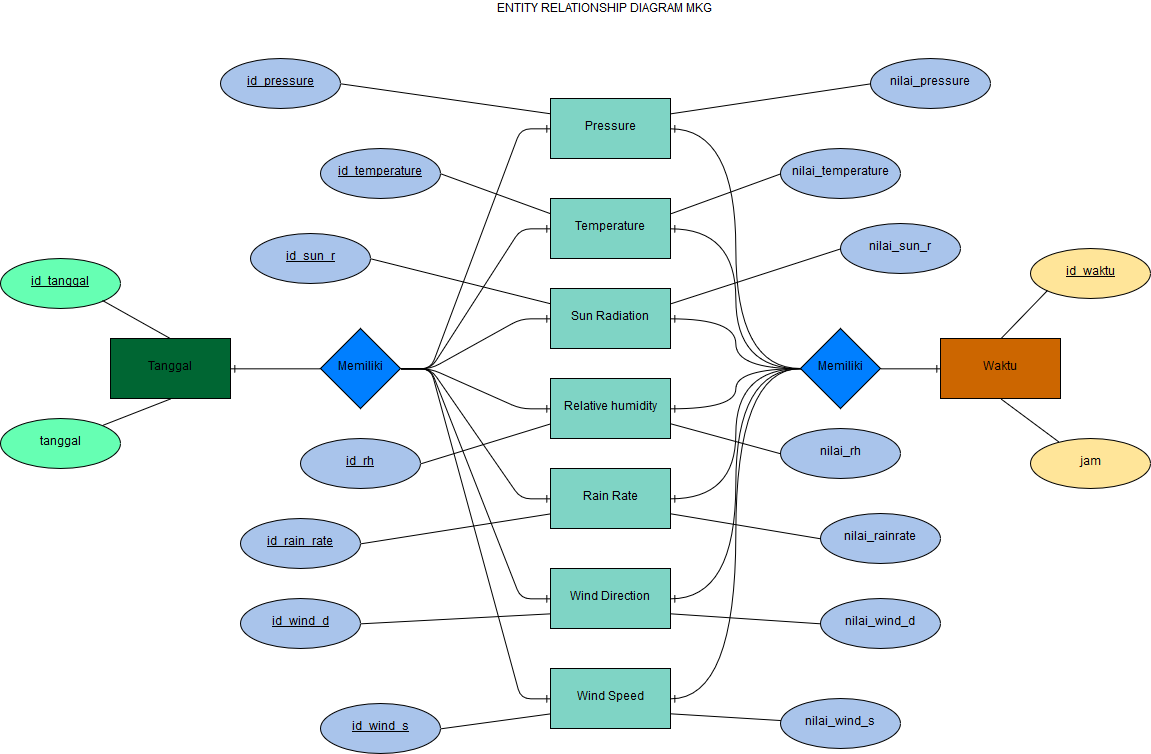

The diagram above was exported from draw.io. Its source (the exported page's mxGraphModel, read from the mxfile embedded in the PNG):
<mxGraphModel dx="1798" dy="868" grid="1" gridSize="10" guides="1" tooltips="1" connect="1" arrows="1" fold="1" page="1" pageScale="1" pageWidth="1169" pageHeight="827" math="0" shadow="0">
  <root>
    <mxCell id="0" />
    <mxCell id="1" parent="0" />
    <mxCell id="KXLQwZPffELPSZS_uhJu-1" value="Pressure" style="rounded=0;whiteSpace=wrap;html=1;fillColor=#7FD4C5;" vertex="1" parent="1">
      <mxGeometry x="560" y="130" width="120" height="60" as="geometry" />
    </mxCell>
    <mxCell id="KXLQwZPffELPSZS_uhJu-2" value="Temperature" style="rounded=0;whiteSpace=wrap;html=1;fillColor=#7FD4C5;" vertex="1" parent="1">
      <mxGeometry x="560" y="230" width="120" height="60" as="geometry" />
    </mxCell>
    <mxCell id="KXLQwZPffELPSZS_uhJu-3" value="Sun Radiation" style="rounded=0;whiteSpace=wrap;html=1;fillColor=#7FD4C5;" vertex="1" parent="1">
      <mxGeometry x="560" y="320" width="120" height="60" as="geometry" />
    </mxCell>
    <mxCell id="KXLQwZPffELPSZS_uhJu-4" value="Relative humidity" style="rounded=0;whiteSpace=wrap;html=1;fillColor=#7FD4C5;" vertex="1" parent="1">
      <mxGeometry x="560" y="410" width="120" height="60" as="geometry" />
    </mxCell>
    <mxCell id="KXLQwZPffELPSZS_uhJu-5" value="Rain Rate" style="rounded=0;whiteSpace=wrap;html=1;fillColor=#7FD4C5;" vertex="1" parent="1">
      <mxGeometry x="560" y="500" width="120" height="60" as="geometry" />
    </mxCell>
    <mxCell id="KXLQwZPffELPSZS_uhJu-6" value="Wind Direction" style="rounded=0;whiteSpace=wrap;html=1;fillColor=#7FD4C5;" vertex="1" parent="1">
      <mxGeometry x="560" y="600" width="120" height="60" as="geometry" />
    </mxCell>
    <mxCell id="KXLQwZPffELPSZS_uhJu-7" value="Wind Speed" style="rounded=0;whiteSpace=wrap;html=1;fillColor=#7FD4C5;" vertex="1" parent="1">
      <mxGeometry x="560" y="700" width="120" height="60" as="geometry" />
    </mxCell>
    <mxCell id="KXLQwZPffELPSZS_uhJu-10" value="Tanggal" style="rounded=0;whiteSpace=wrap;html=1;fillColor=#006633;" vertex="1" parent="1">
      <mxGeometry x="120" y="370" width="120" height="60" as="geometry" />
    </mxCell>
    <mxCell id="KXLQwZPffELPSZS_uhJu-11" value="Waktu" style="rounded=0;whiteSpace=wrap;html=1;fillColor=#CC6600;" vertex="1" parent="1">
      <mxGeometry x="950" y="370" width="120" height="60" as="geometry" />
    </mxCell>
    <mxCell id="KXLQwZPffELPSZS_uhJu-12" value="tanggal" style="ellipse;whiteSpace=wrap;html=1;fillColor=#66FFB3;" vertex="1" parent="1">
      <mxGeometry x="10" y="450" width="120" height="50" as="geometry" />
    </mxCell>
    <mxCell id="KXLQwZPffELPSZS_uhJu-13" value="&lt;u&gt;id_tanggal&lt;/u&gt;" style="ellipse;whiteSpace=wrap;html=1;fillColor=#66FFB3;" vertex="1" parent="1">
      <mxGeometry x="10" y="290" width="120" height="50" as="geometry" />
    </mxCell>
    <mxCell id="KXLQwZPffELPSZS_uhJu-14" value="&lt;u&gt;id_waktu&lt;/u&gt;" style="ellipse;whiteSpace=wrap;html=1;fillColor=#FFE599;" vertex="1" parent="1">
      <mxGeometry x="1040" y="280" width="120" height="50" as="geometry" />
    </mxCell>
    <mxCell id="KXLQwZPffELPSZS_uhJu-15" value="jam" style="ellipse;whiteSpace=wrap;html=1;fillColor=#FFE599;" vertex="1" parent="1">
      <mxGeometry x="1040" y="470" width="120" height="50" as="geometry" />
    </mxCell>
    <mxCell id="KXLQwZPffELPSZS_uhJu-18" value="nilai_pressure" style="ellipse;whiteSpace=wrap;html=1;fillColor=#A9C4EB;" vertex="1" parent="1">
      <mxGeometry x="880" y="90" width="120" height="50" as="geometry" />
    </mxCell>
    <mxCell id="KXLQwZPffELPSZS_uhJu-19" value="&lt;u&gt;id_pressure&lt;/u&gt;" style="ellipse;whiteSpace=wrap;html=1;fillColor=#A9C4EB;" vertex="1" parent="1">
      <mxGeometry x="230" y="90" width="120" height="50" as="geometry" />
    </mxCell>
    <mxCell id="KXLQwZPffELPSZS_uhJu-20" value="Memiliki" style="rhombus;whiteSpace=wrap;html=1;fillColor=#007FFF;" vertex="1" parent="1">
      <mxGeometry x="330" y="360" width="80" height="80" as="geometry" />
    </mxCell>
    <mxCell id="KXLQwZPffELPSZS_uhJu-21" value="Memiliki" style="rhombus;whiteSpace=wrap;html=1;fillColor=#007FFF;" vertex="1" parent="1">
      <mxGeometry x="810" y="360" width="80" height="80" as="geometry" />
    </mxCell>
    <mxCell id="KXLQwZPffELPSZS_uhJu-23" value="" style="edgeStyle=entityRelationEdgeStyle;fontSize=12;html=1;endArrow=ERone;endFill=1;entryX=0;entryY=0.5;entryDx=0;entryDy=0;exitX=1;exitY=0.5;exitDx=0;exitDy=0;" edge="1" parent="1" source="KXLQwZPffELPSZS_uhJu-20" target="KXLQwZPffELPSZS_uhJu-1">
      <mxGeometry width="100" height="100" relative="1" as="geometry">
        <mxPoint x="410" y="295" as="sourcePoint" />
        <mxPoint x="510" y="195" as="targetPoint" />
      </mxGeometry>
    </mxCell>
    <mxCell id="KXLQwZPffELPSZS_uhJu-24" value="" style="edgeStyle=entityRelationEdgeStyle;fontSize=12;html=1;endArrow=ERone;endFill=1;entryX=0;entryY=0.5;entryDx=0;entryDy=0;exitX=1;exitY=0.5;exitDx=0;exitDy=0;" edge="1" parent="1" source="KXLQwZPffELPSZS_uhJu-20" target="KXLQwZPffELPSZS_uhJu-2">
      <mxGeometry width="100" height="100" relative="1" as="geometry">
        <mxPoint x="420.3333333333335" y="410.3333333333335" as="sourcePoint" />
        <mxPoint x="570.3333333333335" y="170.33333333333348" as="targetPoint" />
      </mxGeometry>
    </mxCell>
    <mxCell id="KXLQwZPffELPSZS_uhJu-25" value="" style="edgeStyle=entityRelationEdgeStyle;fontSize=12;html=1;endArrow=ERone;endFill=1;entryX=0;entryY=0.5;entryDx=0;entryDy=0;exitX=1;exitY=0.5;exitDx=0;exitDy=0;" edge="1" parent="1" source="KXLQwZPffELPSZS_uhJu-20" target="KXLQwZPffELPSZS_uhJu-3">
      <mxGeometry width="100" height="100" relative="1" as="geometry">
        <mxPoint x="420.3333333333335" y="410.3333333333335" as="sourcePoint" />
        <mxPoint x="570.3333333333335" y="270.3333333333335" as="targetPoint" />
      </mxGeometry>
    </mxCell>
    <mxCell id="KXLQwZPffELPSZS_uhJu-26" value="" style="edgeStyle=entityRelationEdgeStyle;fontSize=12;html=1;endArrow=ERone;endFill=1;entryX=0;entryY=0.5;entryDx=0;entryDy=0;exitX=1;exitY=0.5;exitDx=0;exitDy=0;" edge="1" parent="1" source="KXLQwZPffELPSZS_uhJu-20" target="KXLQwZPffELPSZS_uhJu-4">
      <mxGeometry width="100" height="100" relative="1" as="geometry">
        <mxPoint x="420.3333333333335" y="410.3333333333335" as="sourcePoint" />
        <mxPoint x="570.3333333333335" y="360.3333333333335" as="targetPoint" />
      </mxGeometry>
    </mxCell>
    <mxCell id="KXLQwZPffELPSZS_uhJu-27" value="" style="edgeStyle=entityRelationEdgeStyle;fontSize=12;html=1;endArrow=ERone;endFill=1;entryX=0;entryY=0.5;entryDx=0;entryDy=0;exitX=1;exitY=0.5;exitDx=0;exitDy=0;" edge="1" parent="1" source="KXLQwZPffELPSZS_uhJu-20" target="KXLQwZPffELPSZS_uhJu-5">
      <mxGeometry width="100" height="100" relative="1" as="geometry">
        <mxPoint x="420.3333333333335" y="410.3333333333335" as="sourcePoint" />
        <mxPoint x="570.3333333333335" y="450.3333333333335" as="targetPoint" />
      </mxGeometry>
    </mxCell>
    <mxCell id="KXLQwZPffELPSZS_uhJu-28" value="" style="edgeStyle=entityRelationEdgeStyle;fontSize=12;html=1;endArrow=ERone;endFill=1;entryX=0;entryY=0.5;entryDx=0;entryDy=0;" edge="1" parent="1" target="KXLQwZPffELPSZS_uhJu-6">
      <mxGeometry width="100" height="100" relative="1" as="geometry">
        <mxPoint x="410" y="400" as="sourcePoint" />
        <mxPoint x="570.3333333333335" y="540.3333333333335" as="targetPoint" />
      </mxGeometry>
    </mxCell>
    <mxCell id="KXLQwZPffELPSZS_uhJu-29" value="" style="edgeStyle=entityRelationEdgeStyle;fontSize=12;html=1;endArrow=ERone;endFill=1;entryX=0;entryY=0.5;entryDx=0;entryDy=0;exitX=1;exitY=0.5;exitDx=0;exitDy=0;" edge="1" parent="1" source="KXLQwZPffELPSZS_uhJu-20" target="KXLQwZPffELPSZS_uhJu-7">
      <mxGeometry width="100" height="100" relative="1" as="geometry">
        <mxPoint x="420" y="410" as="sourcePoint" />
        <mxPoint x="570.3333333333335" y="640.3333333333335" as="targetPoint" />
      </mxGeometry>
    </mxCell>
    <mxCell id="KXLQwZPffELPSZS_uhJu-30" value="" style="fontSize=12;html=1;endArrow=ERone;endFill=1;exitX=0;exitY=0.5;exitDx=0;exitDy=0;entryX=1;entryY=0.5;entryDx=0;entryDy=0;" edge="1" parent="1" source="KXLQwZPffELPSZS_uhJu-20" target="KXLQwZPffELPSZS_uhJu-10">
      <mxGeometry width="100" height="100" relative="1" as="geometry">
        <mxPoint x="10" y="880" as="sourcePoint" />
        <mxPoint x="270" y="690" as="targetPoint" />
      </mxGeometry>
    </mxCell>
    <mxCell id="KXLQwZPffELPSZS_uhJu-31" value="" style="fontSize=12;html=1;endArrow=ERone;endFill=1;entryX=1;entryY=0.5;entryDx=0;entryDy=0;edgeStyle=orthogonalEdgeStyle;curved=1;" edge="1" parent="1" target="KXLQwZPffELPSZS_uhJu-1">
      <mxGeometry width="100" height="100" relative="1" as="geometry">
        <mxPoint x="810" y="400" as="sourcePoint" />
        <mxPoint x="910" y="550" as="targetPoint" />
      </mxGeometry>
    </mxCell>
    <mxCell id="KXLQwZPffELPSZS_uhJu-33" value="" style="fontSize=12;html=1;endArrow=ERone;endFill=1;entryX=1;entryY=0.5;entryDx=0;entryDy=0;edgeStyle=orthogonalEdgeStyle;curved=1;exitX=0;exitY=0.5;exitDx=0;exitDy=0;" edge="1" parent="1" source="KXLQwZPffELPSZS_uhJu-21" target="KXLQwZPffELPSZS_uhJu-2">
      <mxGeometry width="100" height="100" relative="1" as="geometry">
        <mxPoint x="820" y="410" as="sourcePoint" />
        <mxPoint x="690.3333333333335" y="170.33333333333348" as="targetPoint" />
      </mxGeometry>
    </mxCell>
    <mxCell id="KXLQwZPffELPSZS_uhJu-34" value="" style="fontSize=12;html=1;endArrow=ERone;endFill=1;entryX=1;entryY=0.5;entryDx=0;entryDy=0;edgeStyle=orthogonalEdgeStyle;curved=1;exitX=0;exitY=0.5;exitDx=0;exitDy=0;" edge="1" parent="1" source="KXLQwZPffELPSZS_uhJu-21" target="KXLQwZPffELPSZS_uhJu-3">
      <mxGeometry width="100" height="100" relative="1" as="geometry">
        <mxPoint x="820.3333333333335" y="410.3333333333335" as="sourcePoint" />
        <mxPoint x="690.3333333333335" y="270.3333333333335" as="targetPoint" />
      </mxGeometry>
    </mxCell>
    <mxCell id="KXLQwZPffELPSZS_uhJu-35" value="" style="fontSize=12;html=1;endArrow=ERone;endFill=1;entryX=1;entryY=0.5;entryDx=0;entryDy=0;edgeStyle=orthogonalEdgeStyle;curved=1;" edge="1" parent="1" target="KXLQwZPffELPSZS_uhJu-4">
      <mxGeometry width="100" height="100" relative="1" as="geometry">
        <mxPoint x="810" y="400" as="sourcePoint" />
        <mxPoint x="690.3333333333335" y="360.3333333333335" as="targetPoint" />
      </mxGeometry>
    </mxCell>
    <mxCell id="KXLQwZPffELPSZS_uhJu-36" value="" style="fontSize=12;html=1;endArrow=ERone;endFill=1;entryX=1;entryY=0.5;entryDx=0;entryDy=0;edgeStyle=orthogonalEdgeStyle;curved=1;" edge="1" parent="1" target="KXLQwZPffELPSZS_uhJu-5">
      <mxGeometry width="100" height="100" relative="1" as="geometry">
        <mxPoint x="810" y="400" as="sourcePoint" />
        <mxPoint x="690.3333333333335" y="450.3333333333335" as="targetPoint" />
      </mxGeometry>
    </mxCell>
    <mxCell id="KXLQwZPffELPSZS_uhJu-37" value="" style="fontSize=12;html=1;endArrow=ERone;endFill=1;entryX=1;entryY=0.5;entryDx=0;entryDy=0;edgeStyle=orthogonalEdgeStyle;curved=1;exitX=0;exitY=0.5;exitDx=0;exitDy=0;" edge="1" parent="1" source="KXLQwZPffELPSZS_uhJu-21" target="KXLQwZPffELPSZS_uhJu-6">
      <mxGeometry width="100" height="100" relative="1" as="geometry">
        <mxPoint x="820" y="410" as="sourcePoint" />
        <mxPoint x="690.3333333333335" y="540.3333333333335" as="targetPoint" />
      </mxGeometry>
    </mxCell>
    <mxCell id="KXLQwZPffELPSZS_uhJu-38" value="" style="fontSize=12;html=1;endArrow=ERone;endFill=1;entryX=1;entryY=0.5;entryDx=0;entryDy=0;edgeStyle=orthogonalEdgeStyle;curved=1;" edge="1" parent="1" target="KXLQwZPffELPSZS_uhJu-7">
      <mxGeometry width="100" height="100" relative="1" as="geometry">
        <mxPoint x="810" y="400" as="sourcePoint" />
        <mxPoint x="690.3333333333335" y="625.3333333333335" as="targetPoint" />
      </mxGeometry>
    </mxCell>
    <mxCell id="KXLQwZPffELPSZS_uhJu-40" value="" style="edgeStyle=entityRelationEdgeStyle;fontSize=12;html=1;endArrow=ERone;endFill=1;entryX=0;entryY=0.5;entryDx=0;entryDy=0;exitX=1;exitY=0.5;exitDx=0;exitDy=0;" edge="1" parent="1" source="KXLQwZPffELPSZS_uhJu-21" target="KXLQwZPffELPSZS_uhJu-11">
      <mxGeometry width="100" height="100" relative="1" as="geometry">
        <mxPoint x="10" y="880" as="sourcePoint" />
        <mxPoint x="110" y="780" as="targetPoint" />
      </mxGeometry>
    </mxCell>
    <mxCell id="KXLQwZPffELPSZS_uhJu-41" value="&lt;u&gt;id_temperature&lt;/u&gt;" style="ellipse;whiteSpace=wrap;html=1;fillColor=#A9C4EB;" vertex="1" parent="1">
      <mxGeometry x="330" y="180" width="120" height="50" as="geometry" />
    </mxCell>
    <mxCell id="KXLQwZPffELPSZS_uhJu-42" value="&lt;u&gt;id_sun_r&lt;/u&gt;" style="ellipse;whiteSpace=wrap;html=1;fillColor=#A9C4EB;" vertex="1" parent="1">
      <mxGeometry x="260" y="265" width="120" height="50" as="geometry" />
    </mxCell>
    <mxCell id="KXLQwZPffELPSZS_uhJu-43" value="&lt;u&gt;id_rh&lt;/u&gt;" style="ellipse;whiteSpace=wrap;html=1;fillColor=#A9C4EB;" vertex="1" parent="1">
      <mxGeometry x="310" y="470" width="120" height="50" as="geometry" />
    </mxCell>
    <mxCell id="KXLQwZPffELPSZS_uhJu-44" value="&lt;u&gt;id_rain_rate&lt;/u&gt;" style="ellipse;whiteSpace=wrap;html=1;fillColor=#A9C4EB;" vertex="1" parent="1">
      <mxGeometry x="250" y="550" width="120" height="50" as="geometry" />
    </mxCell>
    <mxCell id="KXLQwZPffELPSZS_uhJu-45" value="&lt;u&gt;id_wind_d&lt;/u&gt;" style="ellipse;whiteSpace=wrap;html=1;fillColor=#A9C4EB;" vertex="1" parent="1">
      <mxGeometry x="250" y="630" width="120" height="50" as="geometry" />
    </mxCell>
    <mxCell id="KXLQwZPffELPSZS_uhJu-46" value="&lt;u&gt;id_wind_s&lt;/u&gt;" style="ellipse;whiteSpace=wrap;html=1;fillColor=#A9C4EB;" vertex="1" parent="1">
      <mxGeometry x="330" y="735" width="120" height="50" as="geometry" />
    </mxCell>
    <mxCell id="KXLQwZPffELPSZS_uhJu-47" value="nilai_wind_s" style="ellipse;whiteSpace=wrap;html=1;fillColor=#A9C4EB;" vertex="1" parent="1">
      <mxGeometry x="790" y="730" width="120" height="50" as="geometry" />
    </mxCell>
    <mxCell id="KXLQwZPffELPSZS_uhJu-48" value="nilai_wind_d" style="ellipse;whiteSpace=wrap;html=1;fillColor=#A9C4EB;" vertex="1" parent="1">
      <mxGeometry x="830" y="630" width="120" height="50" as="geometry" />
    </mxCell>
    <mxCell id="KXLQwZPffELPSZS_uhJu-49" value="nilai_rainrate" style="ellipse;whiteSpace=wrap;html=1;fillColor=#A9C4EB;" vertex="1" parent="1">
      <mxGeometry x="830" y="545" width="120" height="50" as="geometry" />
    </mxCell>
    <mxCell id="KXLQwZPffELPSZS_uhJu-50" value="nilai_rh" style="ellipse;whiteSpace=wrap;html=1;fillColor=#A9C4EB;" vertex="1" parent="1">
      <mxGeometry x="790" y="460" width="120" height="50" as="geometry" />
    </mxCell>
    <mxCell id="KXLQwZPffELPSZS_uhJu-51" value="nilai_temperature" style="ellipse;whiteSpace=wrap;html=1;fillColor=#A9C4EB;" vertex="1" parent="1">
      <mxGeometry x="790" y="180" width="120" height="50" as="geometry" />
    </mxCell>
    <mxCell id="KXLQwZPffELPSZS_uhJu-52" value="nilai_sun_r" style="ellipse;whiteSpace=wrap;html=1;fillColor=#A9C4EB;" vertex="1" parent="1">
      <mxGeometry x="850" y="255" width="120" height="50" as="geometry" />
    </mxCell>
    <mxCell id="KXLQwZPffELPSZS_uhJu-56" value="" style="endArrow=none;html=1;entryX=1;entryY=1;entryDx=0;entryDy=0;exitX=0.5;exitY=0;exitDx=0;exitDy=0;" edge="1" parent="1" source="KXLQwZPffELPSZS_uhJu-10" target="KXLQwZPffELPSZS_uhJu-13">
      <mxGeometry width="50" height="50" relative="1" as="geometry">
        <mxPoint x="10" y="860" as="sourcePoint" />
        <mxPoint x="60" y="810" as="targetPoint" />
      </mxGeometry>
    </mxCell>
    <mxCell id="KXLQwZPffELPSZS_uhJu-57" value="" style="endArrow=none;html=1;entryX=1;entryY=0;entryDx=0;entryDy=0;exitX=0.5;exitY=1;exitDx=0;exitDy=0;" edge="1" parent="1" source="KXLQwZPffELPSZS_uhJu-10" target="KXLQwZPffELPSZS_uhJu-12">
      <mxGeometry width="50" height="50" relative="1" as="geometry">
        <mxPoint x="190.33333333333348" y="380.3333333333335" as="sourcePoint" />
        <mxPoint x="122" y="342" as="targetPoint" />
      </mxGeometry>
    </mxCell>
    <mxCell id="KXLQwZPffELPSZS_uhJu-58" value="" style="endArrow=none;html=1;entryX=1;entryY=0.5;entryDx=0;entryDy=0;exitX=0;exitY=0.25;exitDx=0;exitDy=0;" edge="1" parent="1" source="KXLQwZPffELPSZS_uhJu-1" target="KXLQwZPffELPSZS_uhJu-19">
      <mxGeometry width="50" height="50" relative="1" as="geometry">
        <mxPoint x="190.33333333333348" y="440.3333333333335" as="sourcePoint" />
        <mxPoint x="122" y="467" as="targetPoint" />
      </mxGeometry>
    </mxCell>
    <mxCell id="KXLQwZPffELPSZS_uhJu-59" value="" style="endArrow=none;html=1;entryX=1;entryY=0.5;entryDx=0;entryDy=0;exitX=0;exitY=0.25;exitDx=0;exitDy=0;" edge="1" parent="1" source="KXLQwZPffELPSZS_uhJu-2" target="KXLQwZPffELPSZS_uhJu-41">
      <mxGeometry width="50" height="50" relative="1" as="geometry">
        <mxPoint x="570.3333333333335" y="155.33333333333337" as="sourcePoint" />
        <mxPoint x="360.3333333333335" y="125.33333333333337" as="targetPoint" />
      </mxGeometry>
    </mxCell>
    <mxCell id="KXLQwZPffELPSZS_uhJu-60" value="" style="endArrow=none;html=1;entryX=1;entryY=0.5;entryDx=0;entryDy=0;exitX=0;exitY=0.25;exitDx=0;exitDy=0;" edge="1" parent="1" source="KXLQwZPffELPSZS_uhJu-3" target="KXLQwZPffELPSZS_uhJu-42">
      <mxGeometry width="50" height="50" relative="1" as="geometry">
        <mxPoint x="570.3333333333335" y="255.33333333333348" as="sourcePoint" />
        <mxPoint x="460.3333333333335" y="215.33333333333348" as="targetPoint" />
      </mxGeometry>
    </mxCell>
    <mxCell id="KXLQwZPffELPSZS_uhJu-61" value="" style="endArrow=none;html=1;entryX=1;entryY=0.5;entryDx=0;entryDy=0;exitX=0;exitY=0.75;exitDx=0;exitDy=0;" edge="1" parent="1" source="KXLQwZPffELPSZS_uhJu-4" target="KXLQwZPffELPSZS_uhJu-43">
      <mxGeometry width="50" height="50" relative="1" as="geometry">
        <mxPoint x="570.3333333333335" y="345.3333333333335" as="sourcePoint" />
        <mxPoint x="390.3333333333335" y="300.3333333333335" as="targetPoint" />
      </mxGeometry>
    </mxCell>
    <mxCell id="KXLQwZPffELPSZS_uhJu-62" value="" style="endArrow=none;html=1;entryX=1;entryY=0.5;entryDx=0;entryDy=0;exitX=0;exitY=0.75;exitDx=0;exitDy=0;" edge="1" parent="1" source="KXLQwZPffELPSZS_uhJu-5" target="KXLQwZPffELPSZS_uhJu-44">
      <mxGeometry width="50" height="50" relative="1" as="geometry">
        <mxPoint x="570.3333333333335" y="465.3333333333335" as="sourcePoint" />
        <mxPoint x="440.3333333333335" y="505.3333333333335" as="targetPoint" />
      </mxGeometry>
    </mxCell>
    <mxCell id="KXLQwZPffELPSZS_uhJu-63" value="" style="endArrow=none;html=1;entryX=1;entryY=0.5;entryDx=0;entryDy=0;exitX=0;exitY=0.75;exitDx=0;exitDy=0;" edge="1" parent="1" source="KXLQwZPffELPSZS_uhJu-6" target="KXLQwZPffELPSZS_uhJu-45">
      <mxGeometry width="50" height="50" relative="1" as="geometry">
        <mxPoint x="570.3333333333335" y="555.3333333333335" as="sourcePoint" />
        <mxPoint x="380.3333333333335" y="585.3333333333335" as="targetPoint" />
      </mxGeometry>
    </mxCell>
    <mxCell id="KXLQwZPffELPSZS_uhJu-64" value="" style="endArrow=none;html=1;entryX=1;entryY=0.5;entryDx=0;entryDy=0;exitX=0;exitY=0.75;exitDx=0;exitDy=0;" edge="1" parent="1" source="KXLQwZPffELPSZS_uhJu-7" target="KXLQwZPffELPSZS_uhJu-46">
      <mxGeometry width="50" height="50" relative="1" as="geometry">
        <mxPoint x="570.3333333333335" y="655.3333333333335" as="sourcePoint" />
        <mxPoint x="380.3333333333335" y="665.3333333333335" as="targetPoint" />
      </mxGeometry>
    </mxCell>
    <mxCell id="KXLQwZPffELPSZS_uhJu-65" value="" style="endArrow=none;html=1;exitX=1;exitY=0.75;exitDx=0;exitDy=0;" edge="1" parent="1" source="KXLQwZPffELPSZS_uhJu-7" target="KXLQwZPffELPSZS_uhJu-47">
      <mxGeometry width="50" height="50" relative="1" as="geometry">
        <mxPoint x="570.3333333333335" y="755.3333333333335" as="sourcePoint" />
        <mxPoint x="460.3333333333335" y="770.3333333333335" as="targetPoint" />
      </mxGeometry>
    </mxCell>
    <mxCell id="KXLQwZPffELPSZS_uhJu-66" value="" style="endArrow=none;html=1;exitX=1;exitY=0.75;exitDx=0;exitDy=0;entryX=0;entryY=0.5;entryDx=0;entryDy=0;" edge="1" parent="1" source="KXLQwZPffELPSZS_uhJu-6" target="KXLQwZPffELPSZS_uhJu-48">
      <mxGeometry width="50" height="50" relative="1" as="geometry">
        <mxPoint x="690.3333333333335" y="755.3333333333335" as="sourcePoint" />
        <mxPoint x="800.4190564426435" y="762.0504483387447" as="targetPoint" />
      </mxGeometry>
    </mxCell>
    <mxCell id="KXLQwZPffELPSZS_uhJu-67" value="" style="endArrow=none;html=1;exitX=1;exitY=0.75;exitDx=0;exitDy=0;entryX=0;entryY=0.5;entryDx=0;entryDy=0;" edge="1" parent="1" source="KXLQwZPffELPSZS_uhJu-5" target="KXLQwZPffELPSZS_uhJu-49">
      <mxGeometry width="50" height="50" relative="1" as="geometry">
        <mxPoint x="690.3333333333335" y="655.3333333333335" as="sourcePoint" />
        <mxPoint x="840.3333333333335" y="665.3333333333335" as="targetPoint" />
      </mxGeometry>
    </mxCell>
    <mxCell id="KXLQwZPffELPSZS_uhJu-68" value="" style="endArrow=none;html=1;exitX=1;exitY=0.75;exitDx=0;exitDy=0;entryX=0;entryY=0.5;entryDx=0;entryDy=0;" edge="1" parent="1" source="KXLQwZPffELPSZS_uhJu-4" target="KXLQwZPffELPSZS_uhJu-50">
      <mxGeometry width="50" height="50" relative="1" as="geometry">
        <mxPoint x="690.3333333333335" y="555.3333333333335" as="sourcePoint" />
        <mxPoint x="840.3333333333335" y="580.3333333333335" as="targetPoint" />
      </mxGeometry>
    </mxCell>
    <mxCell id="KXLQwZPffELPSZS_uhJu-69" value="" style="endArrow=none;html=1;exitX=1;exitY=0.25;exitDx=0;exitDy=0;entryX=0;entryY=0.5;entryDx=0;entryDy=0;" edge="1" parent="1" source="KXLQwZPffELPSZS_uhJu-3" target="KXLQwZPffELPSZS_uhJu-52">
      <mxGeometry width="50" height="50" relative="1" as="geometry">
        <mxPoint x="690.3333333333335" y="465.3333333333335" as="sourcePoint" />
        <mxPoint x="800.3333333333335" y="495.3333333333335" as="targetPoint" />
      </mxGeometry>
    </mxCell>
    <mxCell id="KXLQwZPffELPSZS_uhJu-70" value="" style="endArrow=none;html=1;exitX=1;exitY=0.25;exitDx=0;exitDy=0;entryX=0;entryY=0.5;entryDx=0;entryDy=0;" edge="1" parent="1" source="KXLQwZPffELPSZS_uhJu-2" target="KXLQwZPffELPSZS_uhJu-51">
      <mxGeometry width="50" height="50" relative="1" as="geometry">
        <mxPoint x="690.3333333333335" y="345.3333333333335" as="sourcePoint" />
        <mxPoint x="860.3333333333335" y="290.3333333333335" as="targetPoint" />
      </mxGeometry>
    </mxCell>
    <mxCell id="KXLQwZPffELPSZS_uhJu-71" value="" style="endArrow=none;html=1;exitX=1;exitY=0.25;exitDx=0;exitDy=0;entryX=0;entryY=0.5;entryDx=0;entryDy=0;" edge="1" parent="1" source="KXLQwZPffELPSZS_uhJu-1" target="KXLQwZPffELPSZS_uhJu-18">
      <mxGeometry width="50" height="50" relative="1" as="geometry">
        <mxPoint x="690.3333333333335" y="255.33333333333348" as="sourcePoint" />
        <mxPoint x="800.3333333333335" y="215.33333333333348" as="targetPoint" />
      </mxGeometry>
    </mxCell>
    <mxCell id="KXLQwZPffELPSZS_uhJu-72" value="" style="endArrow=none;html=1;exitX=0;exitY=1;exitDx=0;exitDy=0;entryX=0.5;entryY=0;entryDx=0;entryDy=0;" edge="1" parent="1" source="KXLQwZPffELPSZS_uhJu-14" target="KXLQwZPffELPSZS_uhJu-11">
      <mxGeometry width="50" height="50" relative="1" as="geometry">
        <mxPoint x="690.3333333333335" y="155.33333333333337" as="sourcePoint" />
        <mxPoint x="890.3333333333335" y="125.33333333333337" as="targetPoint" />
      </mxGeometry>
    </mxCell>
    <mxCell id="KXLQwZPffELPSZS_uhJu-73" value="" style="endArrow=none;html=1;exitX=0.239;exitY=0.073;exitDx=0;exitDy=0;entryX=0.5;entryY=1;entryDx=0;entryDy=0;exitPerimeter=0;" edge="1" parent="1" source="KXLQwZPffELPSZS_uhJu-15" target="KXLQwZPffELPSZS_uhJu-11">
      <mxGeometry width="50" height="50" relative="1" as="geometry">
        <mxPoint x="1047" y="332" as="sourcePoint" />
        <mxPoint x="1020.3333333333335" y="380.3333333333335" as="targetPoint" />
      </mxGeometry>
    </mxCell>
    <mxCell id="KXLQwZPffELPSZS_uhJu-75" value="ENTITY RELATIONSHIP DIAGRAM MKG" style="text;html=1;resizable=0;points=[];autosize=1;align=left;verticalAlign=top;spacingTop=-4;" vertex="1" parent="1">
      <mxGeometry x="505" y="32" width="230" height="20" as="geometry" />
    </mxCell>
  </root>
</mxGraphModel>